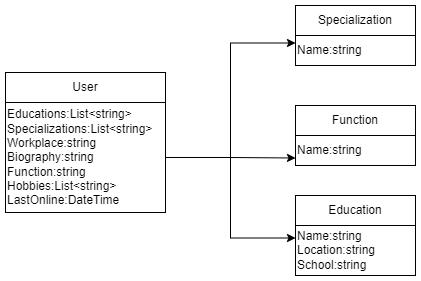

The diagram above was exported from draw.io. Its source (the exported page's mxGraphModel, read from the mxfile embedded in the PNG):
<mxGraphModel dx="1050" dy="541" grid="1" gridSize="10" guides="1" tooltips="1" connect="1" arrows="1" fold="1" page="1" pageScale="1" pageWidth="827" pageHeight="1169" math="0" shadow="0">
  <root>
    <mxCell id="0" />
    <mxCell id="1" parent="0" />
    <mxCell id="eGLl00oi6Shdi8z4igxG-1" value="User" style="rounded=0;whiteSpace=wrap;html=1;" vertex="1" parent="1">
      <mxGeometry x="220" y="227" width="160" height="30" as="geometry" />
    </mxCell>
    <mxCell id="eGLl00oi6Shdi8z4igxG-9" style="edgeStyle=orthogonalEdgeStyle;rounded=0;orthogonalLoop=1;jettySize=auto;html=1;entryX=0;entryY=0.25;entryDx=0;entryDy=0;" edge="1" parent="1" source="eGLl00oi6Shdi8z4igxG-2" target="eGLl00oi6Shdi8z4igxG-4">
      <mxGeometry relative="1" as="geometry" />
    </mxCell>
    <mxCell id="eGLl00oi6Shdi8z4igxG-10" style="edgeStyle=orthogonalEdgeStyle;rounded=0;orthogonalLoop=1;jettySize=auto;html=1;entryX=0;entryY=0.75;entryDx=0;entryDy=0;" edge="1" parent="1" source="eGLl00oi6Shdi8z4igxG-2" target="eGLl00oi6Shdi8z4igxG-6">
      <mxGeometry relative="1" as="geometry" />
    </mxCell>
    <mxCell id="eGLl00oi6Shdi8z4igxG-11" style="edgeStyle=orthogonalEdgeStyle;rounded=0;orthogonalLoop=1;jettySize=auto;html=1;entryX=0;entryY=0.25;entryDx=0;entryDy=0;" edge="1" parent="1" source="eGLl00oi6Shdi8z4igxG-2" target="eGLl00oi6Shdi8z4igxG-8">
      <mxGeometry relative="1" as="geometry" />
    </mxCell>
    <mxCell id="eGLl00oi6Shdi8z4igxG-2" value="Educations:List&amp;lt;string&amp;gt;&lt;br&gt;Specializations:List&amp;lt;string&amp;gt;&lt;br&gt;Workplace:string&lt;br&gt;Biography:string&lt;br&gt;Function:string&lt;br&gt;Hobbies:List&amp;lt;string&amp;gt;&lt;br&gt;LastOnline:DateTime" style="rounded=0;whiteSpace=wrap;html=1;align=left;" vertex="1" parent="1">
      <mxGeometry x="220" y="227" width="160" height="110" as="geometry" />
    </mxCell>
    <mxCell id="eGLl00oi6Shdi8z4igxG-3" value="Specialization" style="rounded=0;whiteSpace=wrap;html=1;" vertex="1" parent="1">
      <mxGeometry x="510" y="130" width="120" height="30" as="geometry" />
    </mxCell>
    <mxCell id="eGLl00oi6Shdi8z4igxG-4" value="Name:string" style="rounded=0;whiteSpace=wrap;html=1;align=left;" vertex="1" parent="1">
      <mxGeometry x="510" y="160" width="120" height="30" as="geometry" />
    </mxCell>
    <mxCell id="eGLl00oi6Shdi8z4igxG-5" value="Function" style="rounded=0;whiteSpace=wrap;html=1;" vertex="1" parent="1">
      <mxGeometry x="510" y="230" width="120" height="30" as="geometry" />
    </mxCell>
    <mxCell id="eGLl00oi6Shdi8z4igxG-6" value="Name:string" style="rounded=0;whiteSpace=wrap;html=1;align=left;" vertex="1" parent="1">
      <mxGeometry x="510" y="260" width="120" height="30" as="geometry" />
    </mxCell>
    <mxCell id="eGLl00oi6Shdi8z4igxG-7" value="Education" style="rounded=0;whiteSpace=wrap;html=1;" vertex="1" parent="1">
      <mxGeometry x="510" y="320" width="120" height="30" as="geometry" />
    </mxCell>
    <mxCell id="eGLl00oi6Shdi8z4igxG-8" value="Name:string&lt;br&gt;Location:string&lt;br&gt;School:string" style="rounded=0;whiteSpace=wrap;html=1;align=left;" vertex="1" parent="1">
      <mxGeometry x="510" y="350" width="120" height="50" as="geometry" />
    </mxCell>
    <mxCell id="eGLl00oi6Shdi8z4igxG-12" value="User" style="rounded=0;whiteSpace=wrap;html=1;" vertex="1" parent="1">
      <mxGeometry x="220" y="197" width="160" height="30" as="geometry" />
    </mxCell>
  </root>
</mxGraphModel>